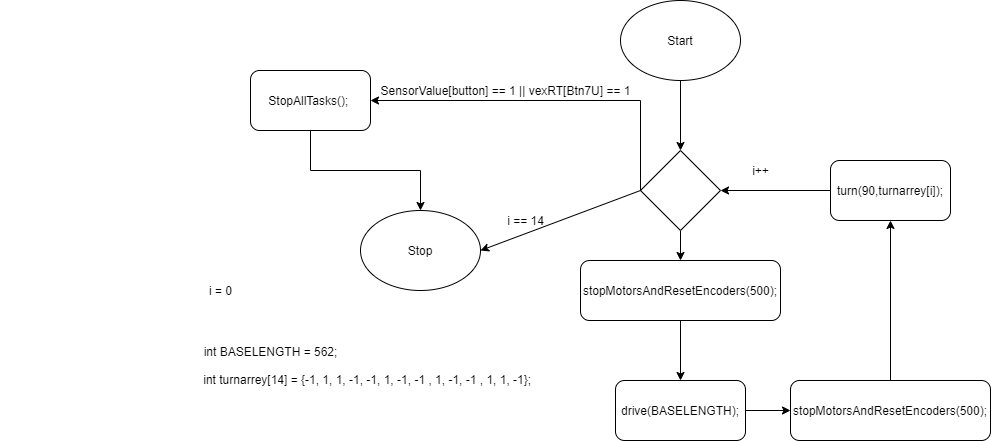

The diagram above was exported from draw.io. Its source (the exported page's mxGraphModel, read from the mxfile embedded in the PNG):
<mxGraphModel dx="1038" dy="617" grid="1" gridSize="10" guides="1" tooltips="1" connect="1" arrows="1" fold="1" page="1" pageScale="1" pageWidth="827" pageHeight="1169" math="0" shadow="0">
  <root>
    <mxCell id="0" />
    <mxCell id="1" parent="0" />
    <mxCell id="alFQvaIiFE_k1K0A568d-1" value="Start" style="ellipse;whiteSpace=wrap;html=1;" vertex="1" parent="1">
      <mxGeometry x="640" y="120" width="120" height="80" as="geometry" />
    </mxCell>
    <mxCell id="alFQvaIiFE_k1K0A568d-2" value="Stop" style="ellipse;whiteSpace=wrap;html=1;" vertex="1" parent="1">
      <mxGeometry x="380" y="330" width="120" height="80" as="geometry" />
    </mxCell>
    <mxCell id="alFQvaIiFE_k1K0A568d-3" style="edgeStyle=orthogonalEdgeStyle;rounded=0;orthogonalLoop=1;jettySize=auto;html=1;entryX=0.5;entryY=0;entryDx=0;entryDy=0;" edge="1" parent="1" source="alFQvaIiFE_k1K0A568d-4" target="alFQvaIiFE_k1K0A568d-14">
      <mxGeometry relative="1" as="geometry" />
    </mxCell>
    <mxCell id="alFQvaIiFE_k1K0A568d-22" style="edgeStyle=orthogonalEdgeStyle;rounded=0;orthogonalLoop=1;jettySize=auto;html=1;entryX=1;entryY=0.5;entryDx=0;entryDy=0;" edge="1" parent="1" source="alFQvaIiFE_k1K0A568d-4" target="alFQvaIiFE_k1K0A568d-19">
      <mxGeometry relative="1" as="geometry">
        <Array as="points">
          <mxPoint x="660" y="220" />
        </Array>
      </mxGeometry>
    </mxCell>
    <mxCell id="alFQvaIiFE_k1K0A568d-4" value="" style="rhombus;whiteSpace=wrap;html=1;" vertex="1" parent="1">
      <mxGeometry x="660" y="270" width="80" height="80" as="geometry" />
    </mxCell>
    <mxCell id="alFQvaIiFE_k1K0A568d-5" value="" style="endArrow=classic;html=1;exitX=0.5;exitY=1;exitDx=0;exitDy=0;entryX=0.5;entryY=0;entryDx=0;entryDy=0;" edge="1" parent="1" source="alFQvaIiFE_k1K0A568d-1" target="alFQvaIiFE_k1K0A568d-4">
      <mxGeometry width="50" height="50" relative="1" as="geometry">
        <mxPoint x="670" y="370" as="sourcePoint" />
        <mxPoint x="720" y="320" as="targetPoint" />
      </mxGeometry>
    </mxCell>
    <mxCell id="alFQvaIiFE_k1K0A568d-6" value="" style="endArrow=classic;html=1;exitX=0;exitY=0.5;exitDx=0;exitDy=0;entryX=1;entryY=0.5;entryDx=0;entryDy=0;" edge="1" parent="1" source="alFQvaIiFE_k1K0A568d-4" target="alFQvaIiFE_k1K0A568d-2">
      <mxGeometry width="50" height="50" relative="1" as="geometry">
        <mxPoint x="670" y="370" as="sourcePoint" />
        <mxPoint x="720" y="320" as="targetPoint" />
      </mxGeometry>
    </mxCell>
    <mxCell id="alFQvaIiFE_k1K0A568d-7" style="edgeStyle=orthogonalEdgeStyle;rounded=0;orthogonalLoop=1;jettySize=auto;html=1;" edge="1" parent="1" source="alFQvaIiFE_k1K0A568d-8" target="alFQvaIiFE_k1K0A568d-10">
      <mxGeometry relative="1" as="geometry" />
    </mxCell>
    <mxCell id="alFQvaIiFE_k1K0A568d-8" value="drive(BASELENGTH);" style="rounded=1;whiteSpace=wrap;html=1;" vertex="1" parent="1">
      <mxGeometry x="635" y="500" width="130" height="60" as="geometry" />
    </mxCell>
    <mxCell id="alFQvaIiFE_k1K0A568d-9" style="edgeStyle=orthogonalEdgeStyle;rounded=0;orthogonalLoop=1;jettySize=auto;html=1;entryX=0.5;entryY=1;entryDx=0;entryDy=0;" edge="1" parent="1" source="alFQvaIiFE_k1K0A568d-10" target="alFQvaIiFE_k1K0A568d-12">
      <mxGeometry relative="1" as="geometry" />
    </mxCell>
    <mxCell id="alFQvaIiFE_k1K0A568d-10" value="stopMotorsAndResetEncoders(500);" style="rounded=1;whiteSpace=wrap;html=1;" vertex="1" parent="1">
      <mxGeometry x="810" y="500" width="200" height="60" as="geometry" />
    </mxCell>
    <mxCell id="alFQvaIiFE_k1K0A568d-11" style="edgeStyle=orthogonalEdgeStyle;rounded=0;orthogonalLoop=1;jettySize=auto;html=1;entryX=1;entryY=0.5;entryDx=0;entryDy=0;" edge="1" parent="1" source="alFQvaIiFE_k1K0A568d-12" target="alFQvaIiFE_k1K0A568d-4">
      <mxGeometry relative="1" as="geometry" />
    </mxCell>
    <mxCell id="alFQvaIiFE_k1K0A568d-12" value="turn(90,turnarrey[i]);" style="rounded=1;whiteSpace=wrap;html=1;" vertex="1" parent="1">
      <mxGeometry x="850" y="280" width="120" height="60" as="geometry" />
    </mxCell>
    <mxCell id="alFQvaIiFE_k1K0A568d-13" style="edgeStyle=orthogonalEdgeStyle;rounded=0;orthogonalLoop=1;jettySize=auto;html=1;entryX=0.5;entryY=0;entryDx=0;entryDy=0;" edge="1" parent="1" source="alFQvaIiFE_k1K0A568d-14" target="alFQvaIiFE_k1K0A568d-8">
      <mxGeometry relative="1" as="geometry" />
    </mxCell>
    <mxCell id="alFQvaIiFE_k1K0A568d-14" value="stopMotorsAndResetEncoders(500);" style="rounded=1;whiteSpace=wrap;html=1;" vertex="1" parent="1">
      <mxGeometry x="600" y="380" width="200" height="60" as="geometry" />
    </mxCell>
    <mxCell id="alFQvaIiFE_k1K0A568d-15" value="i++" style="text;html=1;align=center;verticalAlign=middle;resizable=0;points=[];autosize=1;strokeColor=none;" vertex="1" parent="1">
      <mxGeometry x="765" y="280" width="30" height="20" as="geometry" />
    </mxCell>
    <mxCell id="alFQvaIiFE_k1K0A568d-16" value="i == 14" style="text;html=1;align=center;verticalAlign=middle;resizable=0;points=[];autosize=1;strokeColor=none;" vertex="1" parent="1">
      <mxGeometry x="520" y="330" width="50" height="20" as="geometry" />
    </mxCell>
    <mxCell id="alFQvaIiFE_k1K0A568d-17" value="i = 0" style="text;html=1;align=center;verticalAlign=middle;resizable=0;points=[];autosize=1;strokeColor=none;" vertex="1" parent="1">
      <mxGeometry x="220" y="400" width="40" height="20" as="geometry" />
    </mxCell>
    <mxCell id="alFQvaIiFE_k1K0A568d-18" value="&lt;div&gt;int BASELENGTH = 562;&lt;/div&gt;&lt;div&gt;&lt;br&gt;&lt;/div&gt;&lt;div&gt;&lt;span style=&quot;white-space: pre&quot;&gt;&#09;&lt;/span&gt;&lt;span style=&quot;white-space: pre&quot;&gt;&#09;&lt;/span&gt;&lt;span style=&quot;white-space: pre&quot;&gt;&#09;&lt;/span&gt;&lt;span style=&quot;white-space: pre&quot;&gt;&#09;&lt;/span&gt;&lt;span style=&quot;white-space: pre&quot;&gt;&#09;&lt;/span&gt;&lt;span style=&quot;white-space: pre&quot;&gt;&#09;&lt;/span&gt;&lt;span style=&quot;white-space: pre&quot;&gt;&#09;&lt;/span&gt;&amp;nbsp; int turnarrey[14] = {-1, 1, 1, -1, -1, 1, -1, -1 , 1, -1, -1 , 1, 1, -1};&lt;/div&gt;" style="text;html=1;align=center;verticalAlign=middle;resizable=0;points=[];autosize=1;strokeColor=none;" vertex="1" parent="1">
      <mxGeometry x="20" y="460" width="540" height="50" as="geometry" />
    </mxCell>
    <mxCell id="alFQvaIiFE_k1K0A568d-25" style="edgeStyle=orthogonalEdgeStyle;rounded=0;orthogonalLoop=1;jettySize=auto;html=1;" edge="1" parent="1" source="alFQvaIiFE_k1K0A568d-19" target="alFQvaIiFE_k1K0A568d-2">
      <mxGeometry relative="1" as="geometry" />
    </mxCell>
    <mxCell id="alFQvaIiFE_k1K0A568d-19" value="StopAllTasks();&amp;nbsp;" style="rounded=1;whiteSpace=wrap;html=1;" vertex="1" parent="1">
      <mxGeometry x="270" y="190" width="120" height="60" as="geometry" />
    </mxCell>
    <mxCell id="alFQvaIiFE_k1K0A568d-24" value="SensorValue[button] == 1 || vexRT[Btn7U] == 1" style="text;html=1;align=center;verticalAlign=middle;resizable=0;points=[];autosize=1;strokeColor=none;fillColor=none;" vertex="1" parent="1">
      <mxGeometry x="390" y="200" width="270" height="20" as="geometry" />
    </mxCell>
  </root>
</mxGraphModel>